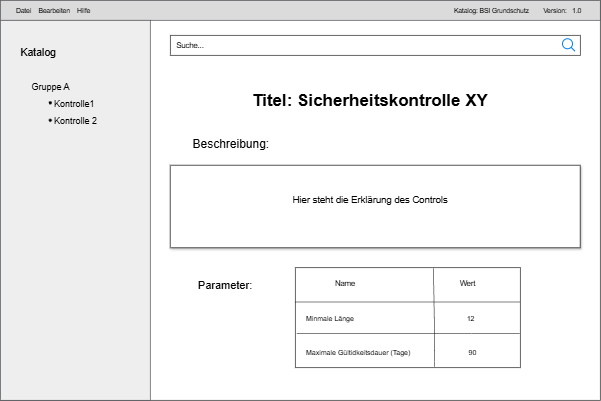

The diagram above was exported from draw.io. Its source (the exported page's mxGraphModel, read from the mxfile embedded in the PNG):
<mxGraphModel dx="1028" dy="646" grid="1" gridSize="10" guides="1" tooltips="1" connect="1" arrows="1" fold="1" page="1" pageScale="1" pageWidth="827" pageHeight="1169" math="0" shadow="0">
  <root>
    <mxCell id="0" />
    <mxCell id="1" parent="0" />
    <mxCell id="q82nKWoUJ_egT2RnSJcL-1" parent="1" style="rounded=0;whiteSpace=wrap;html=1;" value="" vertex="1">
      <mxGeometry height="800" width="1200" x="140" y="50" as="geometry" />
    </mxCell>
    <mxCell id="q82nKWoUJ_egT2RnSJcL-2" parent="1" style="rounded=0;whiteSpace=wrap;html=1;align=left;fillColor=#DBDBDB;strokeColor=#36393d;" value="" vertex="1">
      <mxGeometry height="40" width="1200" x="140" y="50" as="geometry" />
    </mxCell>
    <mxCell id="q82nKWoUJ_egT2RnSJcL-3" parent="1" style="text;html=1;whiteSpace=wrap;strokeColor=none;fillColor=none;align=left;verticalAlign=middle;rounded=0;fontSize=13;" value="Datei&amp;nbsp; &amp;nbsp; Bearbeiten&amp;nbsp; &amp;nbsp; Hilfe" vertex="1">
      <mxGeometry height="30" width="190" x="170" y="55" as="geometry" />
    </mxCell>
    <mxCell id="q82nKWoUJ_egT2RnSJcL-4" parent="1" style="rounded=0;whiteSpace=wrap;html=1;" value="" vertex="1">
      <mxGeometry height="40" width="820" x="480" y="120" as="geometry" />
    </mxCell>
    <mxCell id="q82nKWoUJ_egT2RnSJcL-6" parent="1" style="rounded=0;whiteSpace=wrap;html=1;fillColor=#eeeeee;strokeColor=#36393d;" value="" vertex="1">
      <mxGeometry height="760" width="300" x="140" y="90" as="geometry" />
    </mxCell>
    <mxCell id="q82nKWoUJ_egT2RnSJcL-7" parent="1" style="text;html=1;whiteSpace=wrap;strokeColor=none;fillColor=none;align=left;verticalAlign=middle;rounded=0;fontSize=18;spacing=3;spacingRight=3;spacingTop=3;" value="&lt;div style=&quot;line-height: 190%;&quot;&gt;&lt;span style=&quot;background-color: transparent; color: light-dark(rgb(0, 0, 0), rgb(255, 255, 255));&quot;&gt;&lt;font style=&quot;font-size: 21px;&quot;&gt;&amp;nbsp; &amp;nbsp;Katalog&lt;/font&gt;&lt;/span&gt;&lt;br&gt;&lt;br&gt;&lt;span style=&quot;background-color: transparent; color: light-dark(rgb(0, 0, 0), rgb(255, 255, 255));&quot;&gt;&amp;nbsp; &amp;nbsp; &amp;nbsp; &amp;nbsp; Gruppe A&lt;/span&gt;&lt;br&gt;&lt;span style=&quot;background-color: transparent; color: light-dark(rgb(0, 0, 0), rgb(255, 255, 255));&quot;&gt;&amp;nbsp; &amp;nbsp; &amp;nbsp; &amp;nbsp; &amp;nbsp; &amp;nbsp; &amp;nbsp; &amp;nbsp; &amp;nbsp;Kontrolle1&lt;/span&gt;&lt;br&gt;&lt;span style=&quot;background-color: transparent; color: light-dark(rgb(0, 0, 0), rgb(255, 255, 255));&quot;&gt;&amp;nbsp; &amp;nbsp; &amp;nbsp; &amp;nbsp; &amp;nbsp; &amp;nbsp; &amp;nbsp; &amp;nbsp; &amp;nbsp;Kontrolle 2&lt;/span&gt;&lt;/div&gt;&lt;div style=&quot;line-height: 190%;&quot;&gt;&lt;div&gt;&lt;/div&gt;&lt;/div&gt;" vertex="1">
      <mxGeometry height="220" width="254" x="160" y="110" as="geometry" />
    </mxCell>
    <mxCell id="q82nKWoUJ_egT2RnSJcL-8" parent="1" style="text;html=1;whiteSpace=wrap;strokeColor=none;fillColor=none;align=center;verticalAlign=middle;rounded=0;fontSize=32;" value="&lt;sup&gt;&lt;b&gt;&lt;font style=&quot;font-size: 34px;&quot;&gt;Titel: Sicherheitskontrolle XY&lt;/font&gt;&lt;/b&gt;&lt;/sup&gt;" vertex="1">
      <mxGeometry height="70" width="780" x="490" y="220" as="geometry" />
    </mxCell>
    <mxCell id="q82nKWoUJ_egT2RnSJcL-10" parent="1" style="shape=waypoint;sketch=0;fillStyle=solid;size=6;pointerEvents=1;points=[];fillColor=none;resizable=0;rotatable=0;perimeter=centerPerimeter;snapToPoint=1;" value="" vertex="1">
      <mxGeometry height="20" width="20" x="230" y="280" as="geometry" />
    </mxCell>
    <mxCell id="q82nKWoUJ_egT2RnSJcL-11" parent="1" style="shape=waypoint;sketch=0;fillStyle=solid;size=6;pointerEvents=1;points=[];fillColor=none;resizable=0;rotatable=0;perimeter=centerPerimeter;snapToPoint=1;" value="" vertex="1">
      <mxGeometry height="20" width="20" x="230" y="245" as="geometry" />
    </mxCell>
    <mxCell id="q82nKWoUJ_egT2RnSJcL-12" parent="1" style="html=1;verticalLabelPosition=bottom;align=center;labelBackgroundColor=#ffffff;verticalAlign=top;strokeWidth=2;strokeColor=#0080F0;shadow=0;dashed=0;shape=mxgraph.ios7.icons.looking_glass;" value="" vertex="1">
      <mxGeometry height="25" width="25" x="1265" y="127.5" as="geometry" />
    </mxCell>
    <mxCell id="q82nKWoUJ_egT2RnSJcL-17" parent="1" style="text;html=1;whiteSpace=wrap;strokeColor=none;fillColor=none;align=center;verticalAlign=middle;rounded=0;" value="&lt;font style=&quot;font-size: 24px; line-height: 50.4px;&quot;&gt;Beschreibung:&amp;nbsp;&lt;/font&gt;&lt;div&gt;&lt;br&gt;&lt;/div&gt;" vertex="1">
      <mxGeometry height="50" width="250" x="480" y="320" as="geometry" />
    </mxCell>
    <mxCell id="q82nKWoUJ_egT2RnSJcL-19" parent="1" style="rounded=0;whiteSpace=wrap;html=1;shadow=1;" value="" vertex="1">
      <mxGeometry height="165" width="820" x="480" y="380" as="geometry" />
    </mxCell>
    <mxCell id="q82nKWoUJ_egT2RnSJcL-20" parent="1" style="text;html=1;whiteSpace=wrap;strokeColor=none;fillColor=none;align=center;verticalAlign=middle;rounded=0;" value="&lt;span style=&quot;font-size: 19px;&quot;&gt;Hier steht die Erklärung des Controls&lt;/span&gt;" vertex="1">
      <mxGeometry height="30" width="450" x="655" y="435" as="geometry" />
    </mxCell>
    <mxCell id="q82nKWoUJ_egT2RnSJcL-21" parent="1" style="text;html=1;whiteSpace=wrap;strokeColor=none;fillColor=none;align=center;verticalAlign=middle;rounded=0;" value="&lt;font style=&quot;font-size: 15px;&quot;&gt;Suche...&lt;/font&gt;" vertex="1">
      <mxGeometry height="30" width="60" x="490" y="125" as="geometry" />
    </mxCell>
    <mxCell id="q82nKWoUJ_egT2RnSJcL-80" parent="1" style="rounded=0;whiteSpace=wrap;html=1;" value="" vertex="1">
      <mxGeometry height="200" width="450" x="730" y="585" as="geometry" />
    </mxCell>
    <mxCell id="q82nKWoUJ_egT2RnSJcL-81" parent="1" style="text;html=1;whiteSpace=wrap;strokeColor=none;fillColor=none;align=center;verticalAlign=middle;rounded=0;" value="&lt;font style=&quot;font-size: 22px;&quot;&gt;Parameter:&lt;/font&gt;" vertex="1">
      <mxGeometry height="40" width="180" x="500" y="600" as="geometry" />
    </mxCell>
    <mxCell id="q82nKWoUJ_egT2RnSJcL-82" parent="1" style="text;html=1;whiteSpace=wrap;strokeColor=none;fillColor=none;align=center;verticalAlign=middle;rounded=0;" value="&lt;font style=&quot;font-size: 15px;&quot;&gt;Name&lt;/font&gt;" vertex="1">
      <mxGeometry height="30" width="60" x="800" y="600" as="geometry" />
    </mxCell>
    <mxCell id="q82nKWoUJ_egT2RnSJcL-83" parent="1" style="text;html=1;whiteSpace=wrap;strokeColor=none;fillColor=none;align=center;verticalAlign=middle;rounded=0;" value="&lt;font style=&quot;font-size: 15px;&quot;&gt;Wert&lt;/font&gt;" vertex="1">
      <mxGeometry height="30" width="60" x="1045" y="600" as="geometry" />
    </mxCell>
    <mxCell id="q82nKWoUJ_egT2RnSJcL-84" parent="1" style="text;html=1;whiteSpace=wrap;strokeColor=none;fillColor=none;align=left;verticalAlign=middle;rounded=0;" value="&lt;font style=&quot;font-size: 14px;&quot;&gt;Minmale Länge&amp;nbsp; &amp;nbsp; &amp;nbsp; &amp;nbsp; &amp;nbsp; &amp;nbsp; &amp;nbsp; &amp;nbsp; &amp;nbsp; &amp;nbsp; &amp;nbsp; &amp;nbsp; &amp;nbsp; &amp;nbsp; &amp;nbsp; &amp;nbsp; &amp;nbsp; &amp;nbsp; &amp;nbsp; &amp;nbsp; &amp;nbsp; &amp;nbsp; &amp;nbsp; &amp;nbsp; &amp;nbsp; &amp;nbsp; &amp;nbsp; &amp;nbsp; &amp;nbsp; 12&lt;/font&gt;&lt;div&gt;&lt;font style=&quot;font-size: 14px;&quot;&gt;&lt;br&gt;&lt;/font&gt;&lt;/div&gt;" vertex="1">
      <mxGeometry height="30" width="420" x="750" y="680" as="geometry" />
    </mxCell>
    <mxCell id="q82nKWoUJ_egT2RnSJcL-86" edge="1" parent="1" source="q82nKWoUJ_egT2RnSJcL-80" style="endArrow=none;html=1;rounded=0;exitX=0.007;exitY=0.655;exitDx=0;exitDy=0;exitPerimeter=0;entryX=0.997;entryY=0.659;entryDx=0;entryDy=0;entryPerimeter=0;" target="q82nKWoUJ_egT2RnSJcL-80" value="">
      <mxGeometry relative="1" as="geometry">
        <mxPoint x="590" y="500" as="sourcePoint" />
        <mxPoint x="750" y="500" as="targetPoint" />
      </mxGeometry>
    </mxCell>
    <mxCell id="q82nKWoUJ_egT2RnSJcL-87" parent="1" style="text;html=1;whiteSpace=wrap;strokeColor=none;fillColor=none;align=left;verticalAlign=middle;rounded=0;" value="&lt;font style=&quot;font-size: 14px;&quot;&gt;Maximale Gültidkeitsdauer (Tage)&amp;nbsp; &amp;nbsp; &amp;nbsp; &amp;nbsp; &amp;nbsp; &amp;nbsp; &amp;nbsp; &amp;nbsp; &amp;nbsp; &amp;nbsp; &amp;nbsp; &amp;nbsp; &amp;nbsp; &amp;nbsp; &amp;nbsp; 90&lt;/font&gt;" vertex="1">
      <mxGeometry height="30" width="400" x="750" y="740" as="geometry" />
    </mxCell>
    <mxCell id="q82nKWoUJ_egT2RnSJcL-88" edge="1" parent="1" source="q82nKWoUJ_egT2RnSJcL-80" style="endArrow=none;html=1;rounded=0;exitX=0.615;exitY=0.007;exitDx=0;exitDy=0;exitPerimeter=0;entryX=0.62;entryY=0.991;entryDx=0;entryDy=0;entryPerimeter=0;" target="q82nKWoUJ_egT2RnSJcL-80" value="">
      <mxGeometry relative="1" as="geometry">
        <mxPoint x="590" y="500" as="sourcePoint" />
        <mxPoint x="750" y="500" as="targetPoint" />
      </mxGeometry>
    </mxCell>
    <mxCell id="q82nKWoUJ_egT2RnSJcL-89" edge="1" parent="1" source="q82nKWoUJ_egT2RnSJcL-80" style="endArrow=none;html=1;rounded=0;entryX=0.999;entryY=0.343;entryDx=0;entryDy=0;entryPerimeter=0;exitX=0;exitY=0.343;exitDx=0;exitDy=0;exitPerimeter=0;" target="q82nKWoUJ_egT2RnSJcL-80" value="">
      <mxGeometry relative="1" as="geometry">
        <mxPoint x="590" y="500" as="sourcePoint" />
        <mxPoint x="750" y="500" as="targetPoint" />
      </mxGeometry>
    </mxCell>
    <mxCell id="q82nKWoUJ_egT2RnSJcL-90" parent="1" style="text;html=1;whiteSpace=wrap;strokeColor=none;fillColor=none;align=center;verticalAlign=middle;rounded=0;" value="&lt;font style=&quot;font-size: 13px;&quot;&gt;Katalog: BSI Grundschutz&amp;nbsp; &amp;nbsp; &amp;nbsp; &amp;nbsp; Version:&amp;nbsp; &amp;nbsp;1.0&lt;/font&gt;" vertex="1">
      <mxGeometry height="30" width="310" x="1020" y="55" as="geometry" />
    </mxCell>
  </root>
</mxGraphModel>